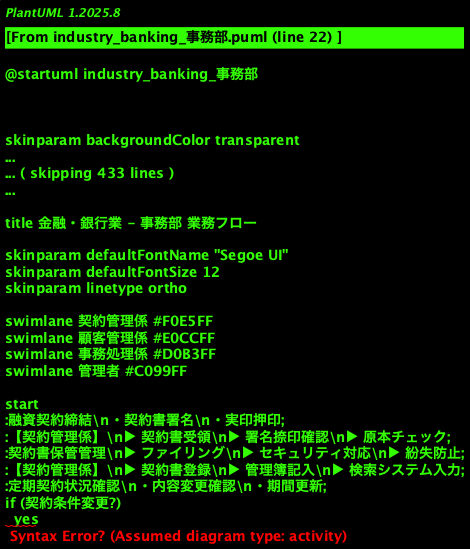

The diagram above was rendered by PlantUML. Its source (embedded in the PNG):
@startuml industry_banking_事務部
!theme cerulean

title 金融・銀行業 - 事務部 業務フロー

skinparam defaultFontName "Segoe UI"
skinparam defaultFontSize 12
skinparam linetype ortho

swimlane 契約管理係 #F0E5FF
swimlane 顧客管理係 #E0CCFF
swimlane 事務処理係 #D0B3FF
swimlane 管理者 #C099FF

start
:融資契約締結\n・契約書署名\n・実印押印;
:【契約管理係】\n▶ 契約書受領\n▶ 署名捺印確認\n▶ 原本チェック;
:契約書保管管理\n▶ ファイリング\n▶ セキュリティ対応\n▶ 紛失防止;
:【契約管理係】\n▶ 契約書登録\n▶ 管理簿記入\n▶ 検索システム入力;
:定期契約状況確認\n・内容変更確認\n・期間更新;
if (契約条件変更?)
  yes
    :【契約管理係】\n▶ 変更申請書受領\n▶ 法務確認\n▶ 変更契約書作成;
    :契約変更手続き実行;
  no
    :通常管理\n・継続維持;
  endif
endif
:【顧客管理係】\n▶ 顧客基本情報管理\n▶ 住所等変更確認\n▶ 連絡先更新;
:顧客通知管理\n▶ 重要通知受付\n▶ 手紙発送準備\n▶ 送達確認;
:【顧客管理係】\n▶ 案内書作成\n▶ 確認書発送\n▶ 返信受領;
:期日管理\n・返済日確認\n・期限通知作成;
:【事務処理係】\n▶ 返済期日リスト作成\n▶ 顧客への期日通知\n▶ 期日確認;
:【顧客管理係】\n▶ 返済期日前案内\n▶ 振込先確認\n▶ 返済方法確認;
:返済実績管理\n・返済状況確認\n・入金記録管理;
:【事務処理係】\n▶ 入金確認\n▶ 返済実績録入\n▶ 領収書発行;
if (異常?)
  yes
    :【事務処理係】\n▶ 遅延連絡\n▶ 理由確認\n▶ 返済相談;
  no
    :通常入金確認;
  endif
endif
:各種証明書発行\n▶ 返済予定表\n▶ 利息計算書\n▶ 完済証明;
:【顧客管理係】\n▶ 証明書申請受付\n▶ 条件確認\n▶ 発行処理;
:融資終了案件\n・最終返済\n・契約終了;
:【契約管理係】\n▶ 終了確認\n▶ 契約書保管\n▶ 破棄期限管理;
:【管理者】\n▶ 業務統計\n▶ 期限管理\n▶ 品質確認;
:月末・年末処理\n・件数集計\n・状況報告\n・決算対応;
end

@enduml